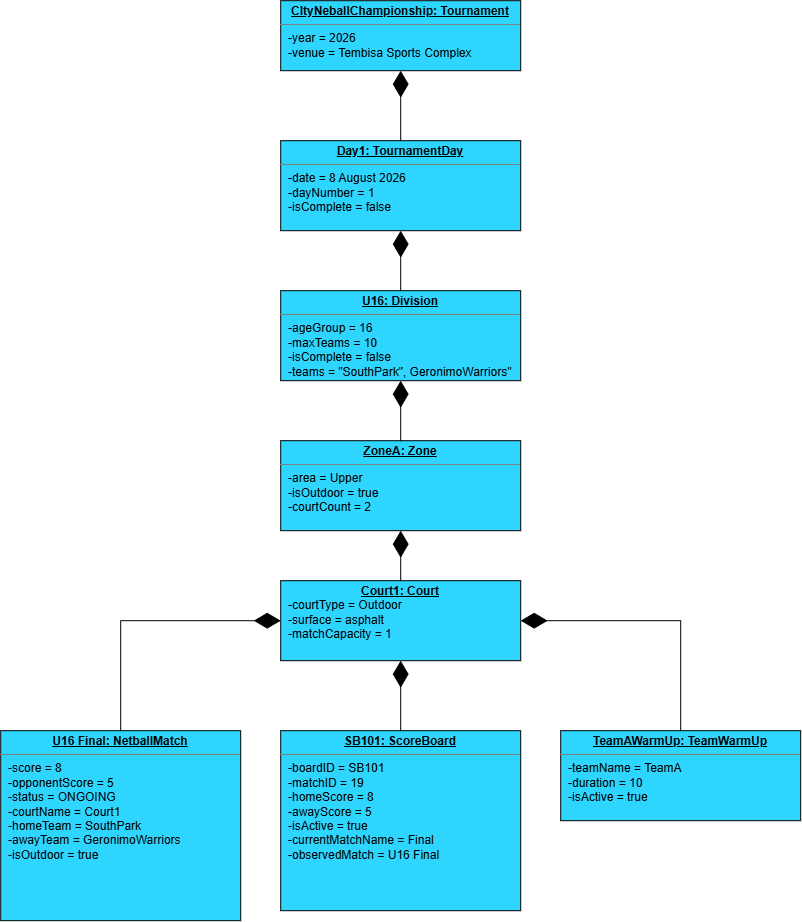

The diagram above was exported from draw.io. Its source (the exported page's mxGraphModel, read from the mxfile embedded in the PNG):
<mxGraphModel dx="1290" dy="773" grid="1" gridSize="10" guides="1" tooltips="1" connect="1" arrows="1" fold="1" page="1" pageScale="1" pageWidth="850" pageHeight="1100" math="0" shadow="0">
  <root>
    <mxCell id="0" />
    <mxCell id="1" parent="0" />
    <mxCell id="SZXtFN4TJcJkPAjtdwv4-1" parent="1" style="verticalAlign=top;align=left;overflow=fill;html=1;whiteSpace=wrap;fillColor=light-dark(#2ed5ff, #ededed);" value="&lt;p style=&quot;margin:0px;margin-top:4px;text-align:center;text-decoration:underline;&quot;&gt;&lt;b&gt;CItyNeballChampionship: Tournament&lt;/b&gt;&lt;/p&gt;&lt;hr size=&quot;1&quot; style=&quot;border-style:solid;&quot;&gt;&lt;p style=&quot;margin:0px;margin-left:8px;&quot;&gt;-year = 2026&lt;br&gt;-venue = Tembisa Sports Complex&lt;br&gt;&lt;br&gt;&lt;/p&gt;" vertex="1">
      <mxGeometry height="70" width="240" x="300" y="60" as="geometry" />
    </mxCell>
    <mxCell id="SZXtFN4TJcJkPAjtdwv4-2" parent="1" style="verticalAlign=top;align=left;overflow=fill;html=1;whiteSpace=wrap;fillColor=#2ED5FF;" value="&lt;p style=&quot;margin:0px;margin-top:4px;text-align:center;text-decoration:underline;&quot;&gt;&lt;b&gt;Day1: TournamentDay&lt;/b&gt;&lt;/p&gt;&lt;hr size=&quot;1&quot; style=&quot;border-style:solid;&quot;&gt;&lt;p style=&quot;margin:0px;margin-left:8px;&quot;&gt;-date = 8 August 2026&lt;br&gt;-dayNumber = 1&lt;/p&gt;&lt;p style=&quot;margin:0px;margin-left:8px;&quot;&gt;-isComplete = false&lt;br&gt;&lt;br&gt;&lt;/p&gt;" vertex="1">
      <mxGeometry height="90" width="240" x="300" y="200" as="geometry" />
    </mxCell>
    <mxCell id="SZXtFN4TJcJkPAjtdwv4-3" parent="1" style="verticalAlign=top;align=left;overflow=fill;html=1;whiteSpace=wrap;fillColor=#2ED5FF;" value="&lt;p style=&quot;margin:0px;margin-top:4px;text-align:center;text-decoration:underline;&quot;&gt;&lt;b&gt;U16: Division&lt;/b&gt;&lt;/p&gt;&lt;hr size=&quot;1&quot; style=&quot;border-style:solid;&quot;&gt;&lt;p style=&quot;margin:0px;margin-left:8px;&quot;&gt;-ageGroup = 16&lt;br&gt;-maxTeams = 10&lt;/p&gt;&lt;p style=&quot;margin:0px;margin-left:8px;&quot;&gt;-isComplete = false&lt;/p&gt;&lt;p style=&quot;margin:0px;margin-left:8px;&quot;&gt;-teams = &quot;SouthPark&quot;, GeronimoWarriors&quot;&lt;br&gt;&lt;br&gt;&lt;/p&gt;" vertex="1">
      <mxGeometry height="90" width="240" x="300" y="350" as="geometry" />
    </mxCell>
    <mxCell id="SZXtFN4TJcJkPAjtdwv4-4" parent="1" style="verticalAlign=top;align=left;overflow=fill;html=1;whiteSpace=wrap;fillColor=#2ED5FF;" value="&lt;p style=&quot;margin:0px;margin-top:4px;text-align:center;text-decoration:underline;&quot;&gt;&lt;b&gt;ZoneA: Zone&lt;/b&gt;&lt;/p&gt;&lt;hr size=&quot;1&quot; style=&quot;border-style:solid;&quot;&gt;&lt;p style=&quot;margin:0px;margin-left:8px;&quot;&gt;-area = Upper&lt;br&gt;-isOutdoor = true&lt;/p&gt;&lt;p style=&quot;margin:0px;margin-left:8px;&quot;&gt;-courtCount = 2&lt;br&gt;&lt;br&gt;&lt;/p&gt;" vertex="1">
      <mxGeometry height="90" width="240" x="300" y="500" as="geometry" />
    </mxCell>
    <mxCell id="SZXtFN4TJcJkPAjtdwv4-5" parent="1" style="verticalAlign=top;align=left;overflow=fill;html=1;whiteSpace=wrap;fillColor=#2ED5FF;" value="&lt;p style=&quot;margin:0px;margin-top:4px;text-align:center;text-decoration:underline;&quot;&gt;&lt;b&gt;Court1: Court&lt;/b&gt;&lt;/p&gt;&lt;p style=&quot;margin:0px;margin-left:8px;&quot;&gt;-courtType = Outdoor&lt;br&gt;-surface = asphalt&lt;/p&gt;&lt;p style=&quot;margin:0px;margin-left:8px;&quot;&gt;-matchCapacity = 1&lt;br&gt;&lt;br&gt;&lt;/p&gt;" vertex="1">
      <mxGeometry height="80" width="240" x="300" y="640" as="geometry" />
    </mxCell>
    <mxCell id="SZXtFN4TJcJkPAjtdwv4-6" parent="1" style="verticalAlign=top;align=left;overflow=fill;html=1;whiteSpace=wrap;fillColor=#2ED5FF;" value="&lt;p style=&quot;margin:0px;margin-top:4px;text-align:center;text-decoration:underline;&quot;&gt;&lt;b&gt;U16 Final: NetballMatch&lt;/b&gt;&lt;/p&gt;&lt;hr size=&quot;1&quot; style=&quot;border-style:solid;&quot;&gt;&lt;p style=&quot;margin:0px;margin-left:8px;&quot;&gt;-score = 8&lt;br&gt;-opponentScore = 5&lt;/p&gt;&lt;p style=&quot;margin:0px;margin-left:8px;&quot;&gt;-status = ONGOING&lt;/p&gt;&lt;p style=&quot;margin:0px;margin-left:8px;&quot;&gt;-courtName = Court1&lt;/p&gt;&lt;p style=&quot;margin:0px;margin-left:8px;&quot;&gt;-homeTeam = SouthPark&lt;/p&gt;&lt;p style=&quot;margin:0px;margin-left:8px;&quot;&gt;-awayTeam = GeronimoWarriors&lt;/p&gt;&lt;p style=&quot;margin:0px;margin-left:8px;&quot;&gt;-isOutdoor = true&lt;/p&gt;&lt;p style=&quot;margin:0px;margin-left:8px;&quot;&gt;&lt;br&gt;&lt;br&gt;&lt;/p&gt;" vertex="1">
      <mxGeometry height="190" width="240" x="20" y="790" as="geometry" />
    </mxCell>
    <mxCell id="SZXtFN4TJcJkPAjtdwv4-8" parent="1" style="verticalAlign=top;align=left;overflow=fill;html=1;whiteSpace=wrap;fillColor=#2ED5FF;" value="&lt;p style=&quot;margin:0px;margin-top:4px;text-align:center;text-decoration:underline;&quot;&gt;&lt;b&gt;SB101: ScoreBoard&lt;/b&gt;&lt;/p&gt;&lt;hr size=&quot;1&quot; style=&quot;border-style:solid;&quot;&gt;&lt;p style=&quot;margin:0px;margin-left:8px;&quot;&gt;-boardID = SB101&lt;br&gt;-matchID = 19&lt;/p&gt;&lt;p style=&quot;margin:0px;margin-left:8px;&quot;&gt;-homeScore = 8&lt;/p&gt;&lt;p style=&quot;margin:0px;margin-left:8px;&quot;&gt;-awayScore = 5&lt;/p&gt;&lt;p style=&quot;margin:0px;margin-left:8px;&quot;&gt;-isActive = true&lt;/p&gt;&lt;p style=&quot;margin:0px;margin-left:8px;&quot;&gt;-currentMatchName = Final&lt;/p&gt;&lt;p style=&quot;margin:0px;margin-left:8px;&quot;&gt;-observedMatch = U16 Final&lt;br&gt;&lt;br&gt;&lt;/p&gt;" vertex="1">
      <mxGeometry height="180" width="240" x="300" y="790" as="geometry" />
    </mxCell>
    <mxCell id="SZXtFN4TJcJkPAjtdwv4-10" parent="1" style="verticalAlign=top;align=left;overflow=fill;html=1;whiteSpace=wrap;fillColor=#2ED5FF;" value="&lt;p style=&quot;margin:0px;margin-top:4px;text-align:center;text-decoration:underline;&quot;&gt;&lt;b&gt;TeamAWarmUp: TeamWarmUp&lt;/b&gt;&lt;/p&gt;&lt;hr size=&quot;1&quot; style=&quot;border-style:solid;&quot;&gt;&lt;p style=&quot;margin:0px;margin-left:8px;&quot;&gt;-teamName = TeamA&lt;br&gt;-duration = 10&lt;/p&gt;&lt;p style=&quot;margin:0px;margin-left:8px;&quot;&gt;-isActive = true&lt;br&gt;&lt;br&gt;&lt;/p&gt;" vertex="1">
      <mxGeometry height="90" width="240" x="580" y="790" as="geometry" />
    </mxCell>
    <mxCell id="SZXtFN4TJcJkPAjtdwv4-11" edge="1" parent="1" source="SZXtFN4TJcJkPAjtdwv4-2" style="endArrow=diamondThin;endFill=1;endSize=24;html=1;rounded=0;fontFamily=Helvetica;fontSize=12;fontColor=default;entryX=0.5;entryY=1;entryDx=0;entryDy=0;exitX=0.5;exitY=0;exitDx=0;exitDy=0;" target="SZXtFN4TJcJkPAjtdwv4-1" value="">
      <mxGeometry relative="1" width="160" as="geometry">
        <mxPoint x="420" y="750" as="sourcePoint" />
        <mxPoint x="580" y="750" as="targetPoint" />
      </mxGeometry>
    </mxCell>
    <mxCell id="SZXtFN4TJcJkPAjtdwv4-12" edge="1" parent="1" source="SZXtFN4TJcJkPAjtdwv4-3" style="endArrow=diamondThin;endFill=1;endSize=24;html=1;rounded=0;fontFamily=Helvetica;fontSize=12;fontColor=default;entryX=0.5;entryY=1;entryDx=0;entryDy=0;exitX=0.5;exitY=0;exitDx=0;exitDy=0;" target="SZXtFN4TJcJkPAjtdwv4-2" value="">
      <mxGeometry relative="1" width="160" as="geometry">
        <mxPoint x="460" y="450" as="sourcePoint" />
        <mxPoint x="620" y="450" as="targetPoint" />
      </mxGeometry>
    </mxCell>
    <mxCell id="SZXtFN4TJcJkPAjtdwv4-13" edge="1" parent="1" source="SZXtFN4TJcJkPAjtdwv4-4" style="endArrow=diamondThin;endFill=1;endSize=24;html=1;rounded=0;fontFamily=Helvetica;fontSize=12;fontColor=default;entryX=0.5;entryY=1;entryDx=0;entryDy=0;exitX=0.5;exitY=0;exitDx=0;exitDy=0;" target="SZXtFN4TJcJkPAjtdwv4-3" value="">
      <mxGeometry relative="1" width="160" as="geometry">
        <mxPoint x="460" y="590" as="sourcePoint" />
        <mxPoint x="620" y="590" as="targetPoint" />
      </mxGeometry>
    </mxCell>
    <mxCell id="SZXtFN4TJcJkPAjtdwv4-14" edge="1" parent="1" source="SZXtFN4TJcJkPAjtdwv4-5" style="endArrow=diamondThin;endFill=1;endSize=24;html=1;rounded=0;fontFamily=Helvetica;fontSize=12;fontColor=default;entryX=0.5;entryY=1;entryDx=0;entryDy=0;exitX=0.5;exitY=0;exitDx=0;exitDy=0;" target="SZXtFN4TJcJkPAjtdwv4-4" value="">
      <mxGeometry relative="1" width="160" as="geometry">
        <mxPoint x="460" y="720" as="sourcePoint" />
        <mxPoint x="620" y="720" as="targetPoint" />
      </mxGeometry>
    </mxCell>
    <mxCell id="SZXtFN4TJcJkPAjtdwv4-15" edge="1" parent="1" source="SZXtFN4TJcJkPAjtdwv4-8" style="endArrow=diamondThin;endFill=1;endSize=24;html=1;rounded=0;fontFamily=Helvetica;fontSize=12;fontColor=default;entryX=0.5;entryY=1;entryDx=0;entryDy=0;exitX=0.5;exitY=0;exitDx=0;exitDy=0;" target="SZXtFN4TJcJkPAjtdwv4-5" value="">
      <mxGeometry relative="1" width="160" as="geometry">
        <mxPoint x="460" y="830" as="sourcePoint" />
        <mxPoint x="620" y="830" as="targetPoint" />
      </mxGeometry>
    </mxCell>
    <mxCell id="SZXtFN4TJcJkPAjtdwv4-16" edge="1" parent="1" source="SZXtFN4TJcJkPAjtdwv4-6" style="endArrow=diamondThin;endFill=1;endSize=24;html=1;rounded=0;fontFamily=Helvetica;fontSize=12;fontColor=default;entryX=0;entryY=0.5;entryDx=0;entryDy=0;exitX=0.5;exitY=0;exitDx=0;exitDy=0;" target="SZXtFN4TJcJkPAjtdwv4-5" value="">
      <mxGeometry relative="1" width="160" as="geometry">
        <Array as="points">
          <mxPoint x="140" y="680" />
        </Array>
        <mxPoint x="460" y="830" as="sourcePoint" />
        <mxPoint x="620" y="830" as="targetPoint" />
      </mxGeometry>
    </mxCell>
    <mxCell id="SZXtFN4TJcJkPAjtdwv4-17" edge="1" parent="1" source="SZXtFN4TJcJkPAjtdwv4-10" style="endArrow=diamondThin;endFill=1;endSize=24;html=1;rounded=0;fontFamily=Helvetica;fontSize=12;fontColor=default;entryX=1;entryY=0.5;entryDx=0;entryDy=0;exitX=0.5;exitY=0;exitDx=0;exitDy=0;" target="SZXtFN4TJcJkPAjtdwv4-5" value="">
      <mxGeometry relative="1" width="160" as="geometry">
        <Array as="points">
          <mxPoint x="700" y="680" />
        </Array>
        <mxPoint x="460" y="830" as="sourcePoint" />
        <mxPoint x="620" y="830" as="targetPoint" />
      </mxGeometry>
    </mxCell>
  </root>
</mxGraphModel>